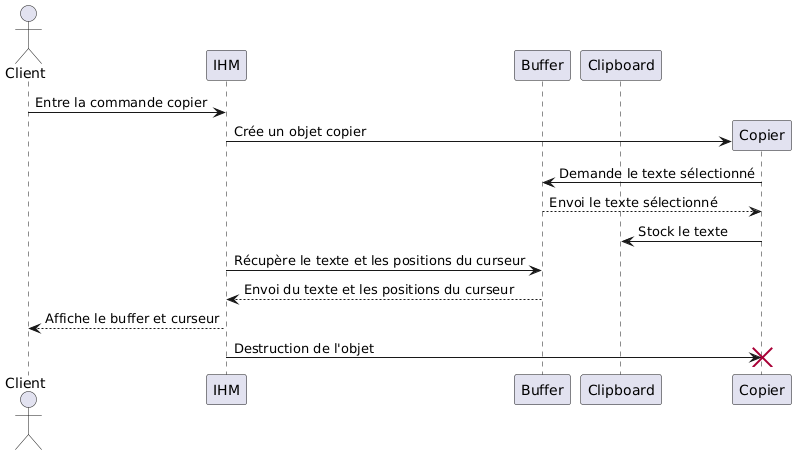

The diagram above was rendered by PlantUML. Its source (embedded in the PNG):
@startuml
actor Client as C order 1
participant IHM as I order 2
participant Buffer as B order 3
participant Clipboard as Clip order 4

C -> I : Entre la commande copier

create Copier as cop order 5
I -> cop: Crée un objet copier

cop -> B : Demande le texte sélectionné
B--> cop : Envoi le texte sélectionné

cop -> Clip : Stock le texte

I -> B : Récupère le texte et les positions du curseur
B--> I : Envoi du texte et les positions du curseur
I--> C : Affiche le buffer et curseur

I -> cop !!: Destruction de l'objet
@enduml